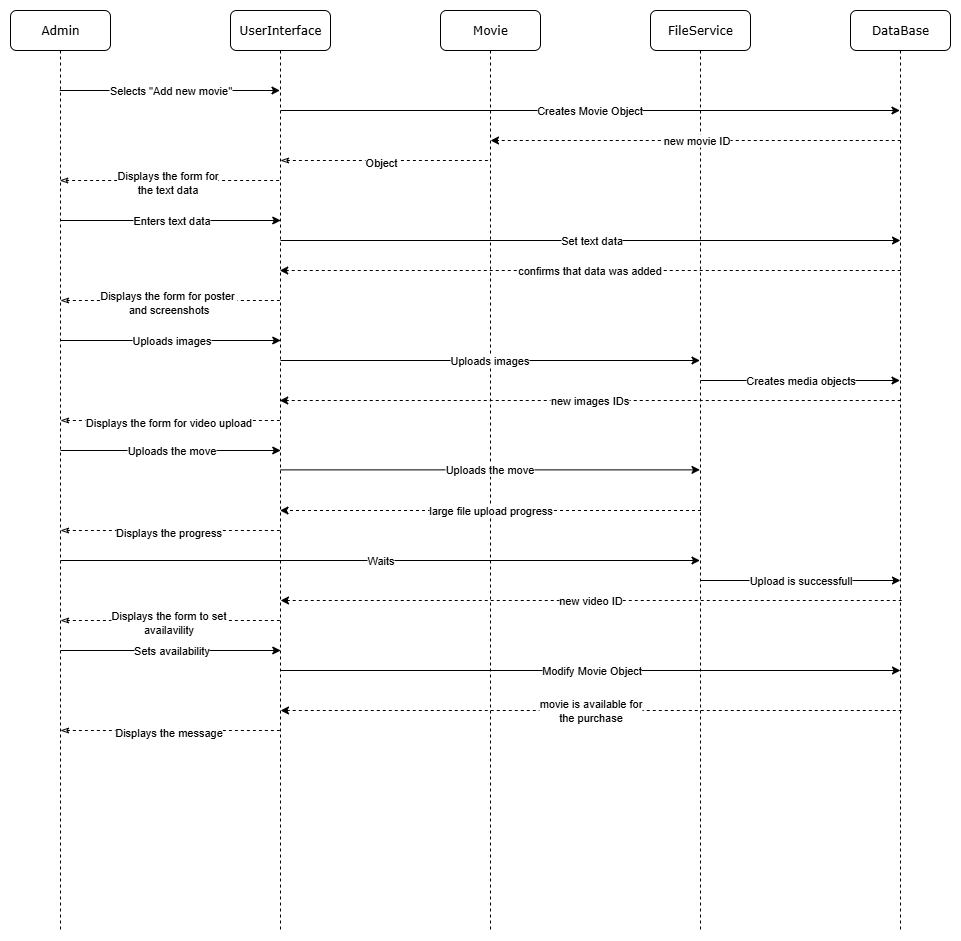

The diagram above was exported from draw.io. Its source (the exported page's mxGraphModel, read from the mxfile embedded in the PNG):
<mxGraphModel dx="1866" dy="1045" grid="1" gridSize="10" guides="1" tooltips="1" connect="1" arrows="1" fold="1" page="1" pageScale="1" pageWidth="1100" pageHeight="850" background="none" math="0" shadow="0">
  <root>
    <mxCell id="0" />
    <mxCell id="1" parent="0" />
    <mxCell id="7baba1c4bc27f4b0-2" value="UserInterface" style="shape=umlLifeline;perimeter=lifelinePerimeter;whiteSpace=wrap;html=1;container=1;collapsible=0;recursiveResize=0;outlineConnect=0;rounded=1;shadow=0;comic=0;labelBackgroundColor=none;strokeWidth=1;fontFamily=Verdana;fontSize=12;align=center;" parent="1" vertex="1">
      <mxGeometry x="290" y="80" width="100" height="920" as="geometry" />
    </mxCell>
    <mxCell id="bH7GhjDwQIZ8uwGoUyO--1" value="Selects &quot;Add new movie&quot;" style="endArrow=classic;html=1;rounded=0;" edge="1" parent="7baba1c4bc27f4b0-2">
      <mxGeometry width="50" height="50" relative="1" as="geometry">
        <mxPoint x="-170.74999999999977" y="80" as="sourcePoint" />
        <mxPoint x="49.5" y="80" as="targetPoint" />
      </mxGeometry>
    </mxCell>
    <mxCell id="bH7GhjDwQIZ8uwGoUyO--7" value="" style="endArrow=none;html=1;rounded=0;endFill=0;startArrow=classicThin;startFill=0;dashed=1;" edge="1" parent="7baba1c4bc27f4b0-2">
      <mxGeometry width="50" height="50" relative="1" as="geometry">
        <mxPoint x="-170.74999999999977" y="170" as="sourcePoint" />
        <mxPoint x="50.25" y="170" as="targetPoint" />
        <Array as="points">
          <mxPoint x="-29.25" y="170" />
        </Array>
      </mxGeometry>
    </mxCell>
    <mxCell id="bH7GhjDwQIZ8uwGoUyO--8" value="Displays the form for&lt;div&gt;the text data&lt;/div&gt;" style="edgeLabel;html=1;align=center;verticalAlign=middle;resizable=0;points=[];" vertex="1" connectable="0" parent="bH7GhjDwQIZ8uwGoUyO--7">
      <mxGeometry x="-0.0432" y="-1" relative="1" as="geometry">
        <mxPoint x="1" as="offset" />
      </mxGeometry>
    </mxCell>
    <mxCell id="bH7GhjDwQIZ8uwGoUyO--9" value="Enters text data" style="endArrow=classic;html=1;rounded=0;" edge="1" parent="7baba1c4bc27f4b0-2">
      <mxGeometry width="50" height="50" relative="1" as="geometry">
        <mxPoint x="-169.99999999999977" y="210" as="sourcePoint" />
        <mxPoint x="50.25" y="210" as="targetPoint" />
      </mxGeometry>
    </mxCell>
    <mxCell id="bH7GhjDwQIZ8uwGoUyO--12" value="" style="endArrow=none;html=1;rounded=0;endFill=0;startArrow=classicThin;startFill=0;dashed=1;" edge="1" parent="7baba1c4bc27f4b0-2">
      <mxGeometry width="50" height="50" relative="1" as="geometry">
        <mxPoint x="-170" y="290" as="sourcePoint" />
        <mxPoint x="51.25" y="290" as="targetPoint" />
        <Array as="points">
          <mxPoint x="-28.25" y="290" />
        </Array>
      </mxGeometry>
    </mxCell>
    <mxCell id="bH7GhjDwQIZ8uwGoUyO--13" value="Displays the form for poster&amp;nbsp;&lt;div&gt;and screenshots&lt;/div&gt;" style="edgeLabel;html=1;align=center;verticalAlign=middle;resizable=0;points=[];" vertex="1" connectable="0" parent="bH7GhjDwQIZ8uwGoUyO--12">
      <mxGeometry x="-0.0432" y="-1" relative="1" as="geometry">
        <mxPoint x="1" as="offset" />
      </mxGeometry>
    </mxCell>
    <mxCell id="bH7GhjDwQIZ8uwGoUyO--14" value="Uploads images" style="endArrow=classic;html=1;rounded=0;" edge="1" parent="7baba1c4bc27f4b0-2">
      <mxGeometry width="50" height="50" relative="1" as="geometry">
        <mxPoint x="-169.99999999999977" y="330" as="sourcePoint" />
        <mxPoint x="50.25" y="330" as="targetPoint" />
      </mxGeometry>
    </mxCell>
    <mxCell id="bH7GhjDwQIZ8uwGoUyO--18" value="" style="endArrow=none;html=1;rounded=0;endFill=0;startArrow=classicThin;startFill=0;dashed=1;" edge="1" parent="7baba1c4bc27f4b0-2">
      <mxGeometry width="50" height="50" relative="1" as="geometry">
        <mxPoint x="-170" y="410" as="sourcePoint" />
        <mxPoint x="51.25" y="410" as="targetPoint" />
        <Array as="points">
          <mxPoint x="-28.25" y="410" />
        </Array>
      </mxGeometry>
    </mxCell>
    <mxCell id="bH7GhjDwQIZ8uwGoUyO--19" value="Displays the form for video upload" style="edgeLabel;html=1;align=center;verticalAlign=middle;resizable=0;points=[];" vertex="1" connectable="0" parent="bH7GhjDwQIZ8uwGoUyO--18">
      <mxGeometry x="-0.0432" y="-1" relative="1" as="geometry">
        <mxPoint x="1" as="offset" />
      </mxGeometry>
    </mxCell>
    <mxCell id="bH7GhjDwQIZ8uwGoUyO--20" value="Uploads the move" style="endArrow=classic;html=1;rounded=0;" edge="1" parent="7baba1c4bc27f4b0-2">
      <mxGeometry width="50" height="50" relative="1" as="geometry">
        <mxPoint x="-169.99999999999977" y="440" as="sourcePoint" />
        <mxPoint x="50.25" y="440" as="targetPoint" />
      </mxGeometry>
    </mxCell>
    <mxCell id="bH7GhjDwQIZ8uwGoUyO--24" value="" style="endArrow=none;html=1;rounded=0;endFill=0;startArrow=classicThin;startFill=0;dashed=1;" edge="1" parent="7baba1c4bc27f4b0-2">
      <mxGeometry width="50" height="50" relative="1" as="geometry">
        <mxPoint x="-170" y="520" as="sourcePoint" />
        <mxPoint x="51.25" y="520" as="targetPoint" />
        <Array as="points">
          <mxPoint x="-28.25" y="520" />
        </Array>
      </mxGeometry>
    </mxCell>
    <mxCell id="bH7GhjDwQIZ8uwGoUyO--25" value="Displays the progress" style="edgeLabel;html=1;align=center;verticalAlign=middle;resizable=0;points=[];" vertex="1" connectable="0" parent="bH7GhjDwQIZ8uwGoUyO--24">
      <mxGeometry x="-0.0432" y="-1" relative="1" as="geometry">
        <mxPoint x="1" as="offset" />
      </mxGeometry>
    </mxCell>
    <mxCell id="bH7GhjDwQIZ8uwGoUyO--30" value="" style="endArrow=none;html=1;rounded=0;endFill=0;startArrow=classicThin;startFill=0;dashed=1;" edge="1" parent="7baba1c4bc27f4b0-2">
      <mxGeometry width="50" height="50" relative="1" as="geometry">
        <mxPoint x="-170" y="610" as="sourcePoint" />
        <mxPoint x="51.25" y="610" as="targetPoint" />
        <Array as="points">
          <mxPoint x="-28.25" y="610" />
        </Array>
      </mxGeometry>
    </mxCell>
    <mxCell id="bH7GhjDwQIZ8uwGoUyO--31" value="Displays the form to set&lt;div&gt;availavility&lt;/div&gt;" style="edgeLabel;html=1;align=center;verticalAlign=middle;resizable=0;points=[];" vertex="1" connectable="0" parent="bH7GhjDwQIZ8uwGoUyO--30">
      <mxGeometry x="-0.0432" y="-1" relative="1" as="geometry">
        <mxPoint x="1" as="offset" />
      </mxGeometry>
    </mxCell>
    <mxCell id="bH7GhjDwQIZ8uwGoUyO--32" value="Sets availability" style="endArrow=classic;html=1;rounded=0;" edge="1" parent="7baba1c4bc27f4b0-2">
      <mxGeometry width="50" height="50" relative="1" as="geometry">
        <mxPoint x="-169.99999999999977" y="640" as="sourcePoint" />
        <mxPoint x="50.25" y="640" as="targetPoint" />
      </mxGeometry>
    </mxCell>
    <mxCell id="bH7GhjDwQIZ8uwGoUyO--35" value="" style="endArrow=none;html=1;rounded=0;endFill=0;startArrow=classicThin;startFill=0;dashed=1;" edge="1" parent="7baba1c4bc27f4b0-2">
      <mxGeometry width="50" height="50" relative="1" as="geometry">
        <mxPoint x="-170" y="720" as="sourcePoint" />
        <mxPoint x="51.25" y="720" as="targetPoint" />
        <Array as="points">
          <mxPoint x="-28.25" y="720" />
        </Array>
      </mxGeometry>
    </mxCell>
    <mxCell id="bH7GhjDwQIZ8uwGoUyO--36" value="Displays the message" style="edgeLabel;html=1;align=center;verticalAlign=middle;resizable=0;points=[];" vertex="1" connectable="0" parent="bH7GhjDwQIZ8uwGoUyO--35">
      <mxGeometry x="-0.0432" y="-1" relative="1" as="geometry">
        <mxPoint x="1" as="offset" />
      </mxGeometry>
    </mxCell>
    <mxCell id="7baba1c4bc27f4b0-3" value="Movie" style="shape=umlLifeline;perimeter=lifelinePerimeter;whiteSpace=wrap;html=1;container=1;collapsible=0;recursiveResize=0;outlineConnect=0;rounded=1;shadow=0;comic=0;labelBackgroundColor=none;strokeWidth=1;fontFamily=Verdana;fontSize=12;align=center;" parent="1" vertex="1">
      <mxGeometry x="500" y="80" width="100" height="920" as="geometry" />
    </mxCell>
    <mxCell id="bH7GhjDwQIZ8uwGoUyO--2" value="Creates Movie Object" style="endArrow=classic;html=1;rounded=0;" edge="1" parent="7baba1c4bc27f4b0-3" target="7baba1c4bc27f4b0-7">
      <mxGeometry width="50" height="50" relative="1" as="geometry">
        <mxPoint x="-160" y="100" as="sourcePoint" />
        <mxPoint x="50" y="100" as="targetPoint" />
      </mxGeometry>
    </mxCell>
    <mxCell id="bH7GhjDwQIZ8uwGoUyO--26" value="Waits" style="endArrow=classic;html=1;rounded=0;" edge="1" parent="7baba1c4bc27f4b0-3">
      <mxGeometry width="50" height="50" relative="1" as="geometry">
        <mxPoint x="-379.9999999999998" y="550" as="sourcePoint" />
        <mxPoint x="259.5" y="550" as="targetPoint" />
      </mxGeometry>
    </mxCell>
    <mxCell id="bH7GhjDwQIZ8uwGoUyO--34" value="movie is available for&lt;div&gt;the purchase&lt;/div&gt;" style="endArrow=classic;html=1;rounded=0;dashed=1;" edge="1" parent="7baba1c4bc27f4b0-3">
      <mxGeometry width="50" height="50" relative="1" as="geometry">
        <mxPoint x="461.25" y="700" as="sourcePoint" />
        <mxPoint x="-160" y="700" as="targetPoint" />
      </mxGeometry>
    </mxCell>
    <mxCell id="7baba1c4bc27f4b0-4" value="FileService" style="shape=umlLifeline;perimeter=lifelinePerimeter;whiteSpace=wrap;html=1;container=1;collapsible=0;recursiveResize=0;outlineConnect=0;rounded=1;shadow=0;comic=0;labelBackgroundColor=none;strokeWidth=1;fontFamily=Verdana;fontSize=12;align=center;" parent="1" vertex="1">
      <mxGeometry x="710" y="80" width="100" height="920" as="geometry" />
    </mxCell>
    <mxCell id="bH7GhjDwQIZ8uwGoUyO--16" value="Creates media objects" style="endArrow=classic;html=1;rounded=0;" edge="1" parent="7baba1c4bc27f4b0-4">
      <mxGeometry width="50" height="50" relative="1" as="geometry">
        <mxPoint x="50.00000000000023" y="370" as="sourcePoint" />
        <mxPoint x="249.5" y="370" as="targetPoint" />
      </mxGeometry>
    </mxCell>
    <mxCell id="7baba1c4bc27f4b0-7" value="DataBase" style="shape=umlLifeline;perimeter=lifelinePerimeter;whiteSpace=wrap;html=1;container=1;collapsible=0;recursiveResize=0;outlineConnect=0;rounded=1;shadow=0;comic=0;labelBackgroundColor=none;strokeWidth=1;fontFamily=Verdana;fontSize=12;align=center;" parent="1" vertex="1">
      <mxGeometry x="910" y="80" width="100" height="920" as="geometry" />
    </mxCell>
    <mxCell id="bH7GhjDwQIZ8uwGoUyO--27" value="Upload is successfull" style="endArrow=classic;html=1;rounded=0;" edge="1" parent="7baba1c4bc27f4b0-7">
      <mxGeometry width="50" height="50" relative="1" as="geometry">
        <mxPoint x="-149.99999999999977" y="570" as="sourcePoint" />
        <mxPoint x="50" y="570" as="targetPoint" />
      </mxGeometry>
    </mxCell>
    <mxCell id="7baba1c4bc27f4b0-8" value="Admin" style="shape=umlLifeline;perimeter=lifelinePerimeter;whiteSpace=wrap;html=1;container=1;collapsible=0;recursiveResize=0;outlineConnect=0;rounded=1;shadow=0;comic=0;labelBackgroundColor=none;strokeWidth=1;fontFamily=Verdana;fontSize=12;align=center;" parent="1" vertex="1">
      <mxGeometry x="70" y="80" width="100" height="920" as="geometry" />
    </mxCell>
    <mxCell id="bH7GhjDwQIZ8uwGoUyO--5" value="new movie ID" style="endArrow=classic;html=1;rounded=0;dashed=1;" edge="1" parent="1">
      <mxGeometry width="50" height="50" relative="1" as="geometry">
        <mxPoint x="960.25" y="210" as="sourcePoint" />
        <mxPoint x="550" y="210" as="targetPoint" />
      </mxGeometry>
    </mxCell>
    <mxCell id="bH7GhjDwQIZ8uwGoUyO--10" value="Set text data" style="endArrow=classic;html=1;rounded=0;" edge="1" parent="1">
      <mxGeometry width="50" height="50" relative="1" as="geometry">
        <mxPoint x="340" y="310" as="sourcePoint" />
        <mxPoint x="960" y="310" as="targetPoint" />
      </mxGeometry>
    </mxCell>
    <mxCell id="bH7GhjDwQIZ8uwGoUyO--11" value="confirms that data was added" style="endArrow=classic;html=1;rounded=0;dashed=1;" edge="1" parent="1">
      <mxGeometry width="50" height="50" relative="1" as="geometry">
        <mxPoint x="960.25" y="340" as="sourcePoint" />
        <mxPoint x="339.2500000000002" y="340" as="targetPoint" />
      </mxGeometry>
    </mxCell>
    <mxCell id="bH7GhjDwQIZ8uwGoUyO--17" value="new images IDs" style="endArrow=classic;html=1;rounded=0;dashed=1;" edge="1" parent="1">
      <mxGeometry width="50" height="50" relative="1" as="geometry">
        <mxPoint x="960.25" y="470" as="sourcePoint" />
        <mxPoint x="339.2500000000002" y="470" as="targetPoint" />
      </mxGeometry>
    </mxCell>
    <mxCell id="bH7GhjDwQIZ8uwGoUyO--22" value="large file upload progress" style="endArrow=classic;html=1;rounded=0;dashed=1;" edge="1" parent="1">
      <mxGeometry width="50" height="50" relative="1" as="geometry">
        <mxPoint x="760.5" y="580" as="sourcePoint" />
        <mxPoint x="339.5000000000002" y="580" as="targetPoint" />
      </mxGeometry>
    </mxCell>
    <mxCell id="bH7GhjDwQIZ8uwGoUyO--33" value="Modify Movie Object" style="endArrow=classic;html=1;rounded=0;" edge="1" parent="1">
      <mxGeometry width="50" height="50" relative="1" as="geometry">
        <mxPoint x="340" y="740" as="sourcePoint" />
        <mxPoint x="960" y="740" as="targetPoint" />
      </mxGeometry>
    </mxCell>
    <mxCell id="bH7GhjDwQIZ8uwGoUyO--3" value="" style="endArrow=none;html=1;rounded=0;endFill=0;startArrow=classicThin;startFill=0;dashed=1;" edge="1" parent="1">
      <mxGeometry width="50" height="50" relative="1" as="geometry">
        <mxPoint x="340.0000000000002" y="230" as="sourcePoint" />
        <mxPoint x="550.25" y="230" as="targetPoint" />
        <Array as="points">
          <mxPoint x="470.75" y="230" />
        </Array>
      </mxGeometry>
    </mxCell>
    <mxCell id="bH7GhjDwQIZ8uwGoUyO--4" value="Object&amp;nbsp;" style="edgeLabel;html=1;align=center;verticalAlign=middle;resizable=0;points=[];" vertex="1" connectable="0" parent="bH7GhjDwQIZ8uwGoUyO--3">
      <mxGeometry x="-0.0432" y="-1" relative="1" as="geometry">
        <mxPoint x="1" as="offset" />
      </mxGeometry>
    </mxCell>
    <mxCell id="bH7GhjDwQIZ8uwGoUyO--15" value="Uploads images" style="endArrow=classic;html=1;rounded=0;" edge="1" parent="1">
      <mxGeometry width="50" height="50" relative="1" as="geometry">
        <mxPoint x="340.0000000000002" y="430" as="sourcePoint" />
        <mxPoint x="759.5" y="430" as="targetPoint" />
      </mxGeometry>
    </mxCell>
    <mxCell id="bH7GhjDwQIZ8uwGoUyO--21" value="Uploads the move" style="endArrow=classic;html=1;rounded=0;" edge="1" parent="1">
      <mxGeometry width="50" height="50" relative="1" as="geometry">
        <mxPoint x="340.0000000000002" y="539.38" as="sourcePoint" />
        <mxPoint x="759.5" y="539.38" as="targetPoint" />
      </mxGeometry>
    </mxCell>
    <mxCell id="bH7GhjDwQIZ8uwGoUyO--28" value="new video ID" style="endArrow=classic;html=1;rounded=0;dashed=1;" edge="1" parent="1">
      <mxGeometry width="50" height="50" relative="1" as="geometry">
        <mxPoint x="961.25" y="670" as="sourcePoint" />
        <mxPoint x="340" y="670" as="targetPoint" />
      </mxGeometry>
    </mxCell>
  </root>
</mxGraphModel>